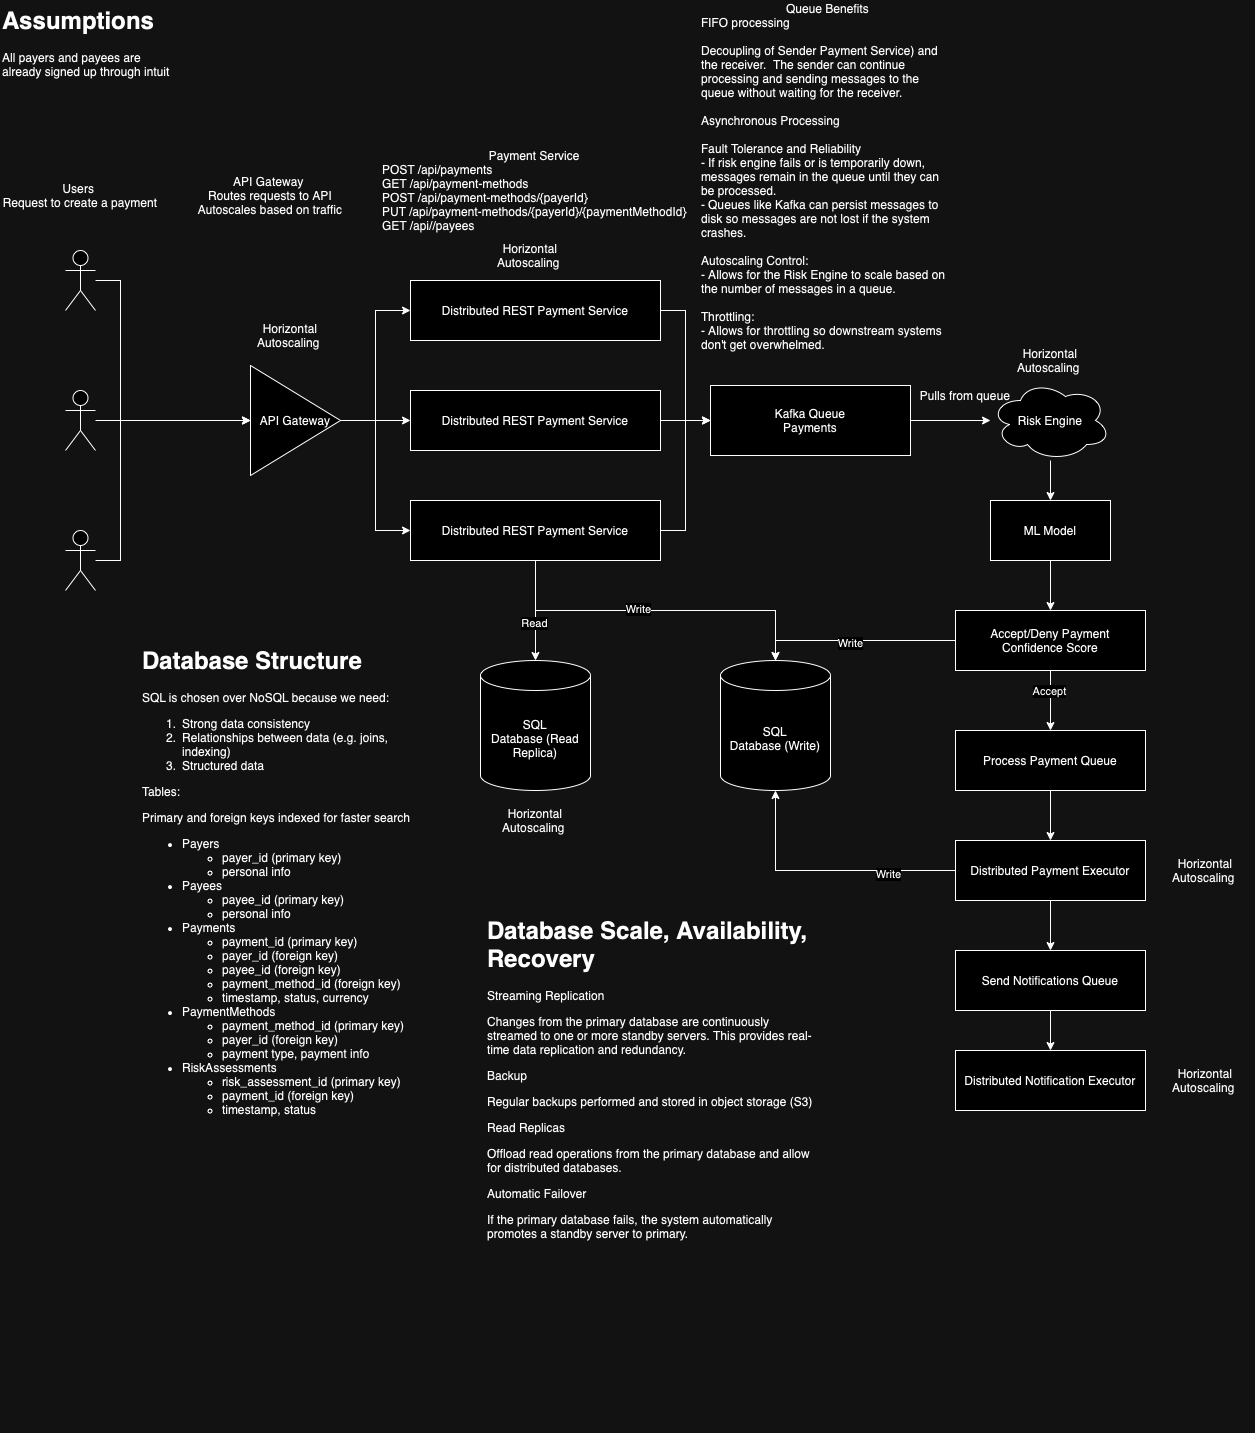

The diagram above was exported from draw.io. Its source (the exported page's mxGraphModel, read from the mxfile embedded in the PNG):
<mxGraphModel dx="375" dy="1678" grid="1" gridSize="10" guides="1" tooltips="1" connect="1" arrows="1" fold="1" page="1" pageScale="1" pageWidth="850" pageHeight="1100" math="0" shadow="0">
  <root>
    <mxCell id="0" />
    <mxCell id="1" parent="0" />
    <mxCell id="iRF0hu1xgqJh-2SyrXFm-19" style="edgeStyle=orthogonalEdgeStyle;rounded=0;orthogonalLoop=1;jettySize=auto;html=1;entryX=0;entryY=0.5;entryDx=0;entryDy=0;" edge="1" parent="1" source="iRF0hu1xgqJh-2SyrXFm-1" target="iRF0hu1xgqJh-2SyrXFm-14">
      <mxGeometry relative="1" as="geometry">
        <Array as="points">
          <mxPoint x="140" y="200" />
          <mxPoint x="140" y="340" />
          <mxPoint x="190" y="340" />
        </Array>
      </mxGeometry>
    </mxCell>
    <mxCell id="iRF0hu1xgqJh-2SyrXFm-1" value="" style="shape=umlActor;verticalLabelPosition=bottom;verticalAlign=top;html=1;outlineConnect=0;" vertex="1" parent="1">
      <mxGeometry x="85" y="170" width="30" height="60" as="geometry" />
    </mxCell>
    <mxCell id="iRF0hu1xgqJh-2SyrXFm-2" value="" style="shape=umlActor;verticalLabelPosition=bottom;verticalAlign=top;html=1;outlineConnect=0;" vertex="1" parent="1">
      <mxGeometry x="85" y="310" width="30" height="60" as="geometry" />
    </mxCell>
    <mxCell id="iRF0hu1xgqJh-2SyrXFm-17" style="edgeStyle=orthogonalEdgeStyle;rounded=0;orthogonalLoop=1;jettySize=auto;html=1;entryX=0;entryY=0.5;entryDx=0;entryDy=0;" edge="1" parent="1" source="iRF0hu1xgqJh-2SyrXFm-3" target="iRF0hu1xgqJh-2SyrXFm-14">
      <mxGeometry relative="1" as="geometry">
        <Array as="points">
          <mxPoint x="140" y="480" />
          <mxPoint x="140" y="340" />
        </Array>
      </mxGeometry>
    </mxCell>
    <mxCell id="iRF0hu1xgqJh-2SyrXFm-3" value="" style="shape=umlActor;verticalLabelPosition=bottom;verticalAlign=top;html=1;outlineConnect=0;" vertex="1" parent="1">
      <mxGeometry x="85" y="450" width="30" height="60" as="geometry" />
    </mxCell>
    <mxCell id="iRF0hu1xgqJh-2SyrXFm-43" style="edgeStyle=orthogonalEdgeStyle;rounded=0;orthogonalLoop=1;jettySize=auto;html=1;entryX=0;entryY=0.5;entryDx=0;entryDy=0;" edge="1" parent="1" source="iRF0hu1xgqJh-2SyrXFm-5" target="iRF0hu1xgqJh-2SyrXFm-41">
      <mxGeometry relative="1" as="geometry" />
    </mxCell>
    <mxCell id="iRF0hu1xgqJh-2SyrXFm-5" value="Distributed REST Payment Service" style="rounded=0;whiteSpace=wrap;html=1;" vertex="1" parent="1">
      <mxGeometry x="430" y="310" width="250" height="60" as="geometry" />
    </mxCell>
    <mxCell id="iRF0hu1xgqJh-2SyrXFm-42" style="edgeStyle=orthogonalEdgeStyle;rounded=0;orthogonalLoop=1;jettySize=auto;html=1;entryX=0;entryY=0.5;entryDx=0;entryDy=0;" edge="1" parent="1" source="iRF0hu1xgqJh-2SyrXFm-8" target="iRF0hu1xgqJh-2SyrXFm-41">
      <mxGeometry relative="1" as="geometry" />
    </mxCell>
    <mxCell id="iRF0hu1xgqJh-2SyrXFm-8" value="Distributed REST Payment Service" style="rounded=0;whiteSpace=wrap;html=1;" vertex="1" parent="1">
      <mxGeometry x="430" y="420" width="250" height="60" as="geometry" />
    </mxCell>
    <mxCell id="iRF0hu1xgqJh-2SyrXFm-44" style="edgeStyle=orthogonalEdgeStyle;rounded=0;orthogonalLoop=1;jettySize=auto;html=1;entryX=0;entryY=0.5;entryDx=0;entryDy=0;" edge="1" parent="1" source="iRF0hu1xgqJh-2SyrXFm-9" target="iRF0hu1xgqJh-2SyrXFm-41">
      <mxGeometry relative="1" as="geometry" />
    </mxCell>
    <mxCell id="iRF0hu1xgqJh-2SyrXFm-9" value="Distributed REST Payment Service" style="rounded=0;whiteSpace=wrap;html=1;" vertex="1" parent="1">
      <mxGeometry x="430" y="200" width="250" height="60" as="geometry" />
    </mxCell>
    <mxCell id="iRF0hu1xgqJh-2SyrXFm-21" style="edgeStyle=orthogonalEdgeStyle;rounded=0;orthogonalLoop=1;jettySize=auto;html=1;entryX=0;entryY=0.5;entryDx=0;entryDy=0;" edge="1" parent="1" source="iRF0hu1xgqJh-2SyrXFm-14" target="iRF0hu1xgqJh-2SyrXFm-9">
      <mxGeometry relative="1" as="geometry" />
    </mxCell>
    <mxCell id="iRF0hu1xgqJh-2SyrXFm-22" style="edgeStyle=orthogonalEdgeStyle;rounded=0;orthogonalLoop=1;jettySize=auto;html=1;entryX=0;entryY=0.5;entryDx=0;entryDy=0;" edge="1" parent="1" source="iRF0hu1xgqJh-2SyrXFm-14" target="iRF0hu1xgqJh-2SyrXFm-8">
      <mxGeometry relative="1" as="geometry" />
    </mxCell>
    <mxCell id="iRF0hu1xgqJh-2SyrXFm-14" value="API Gateway" style="triangle;whiteSpace=wrap;html=1;rotation=0;" vertex="1" parent="1">
      <mxGeometry x="270" y="285" width="90" height="110" as="geometry" />
    </mxCell>
    <mxCell id="iRF0hu1xgqJh-2SyrXFm-18" style="edgeStyle=orthogonalEdgeStyle;rounded=0;orthogonalLoop=1;jettySize=auto;html=1;entryX=0;entryY=0.5;entryDx=0;entryDy=0;" edge="1" parent="1" source="iRF0hu1xgqJh-2SyrXFm-2" target="iRF0hu1xgqJh-2SyrXFm-14">
      <mxGeometry relative="1" as="geometry" />
    </mxCell>
    <mxCell id="iRF0hu1xgqJh-2SyrXFm-20" style="edgeStyle=orthogonalEdgeStyle;rounded=0;orthogonalLoop=1;jettySize=auto;html=1;entryX=0;entryY=0.5;entryDx=0;entryDy=0;" edge="1" parent="1" source="iRF0hu1xgqJh-2SyrXFm-14" target="iRF0hu1xgqJh-2SyrXFm-5">
      <mxGeometry relative="1" as="geometry">
        <mxPoint x="430" y="340" as="targetPoint" />
      </mxGeometry>
    </mxCell>
    <mxCell id="iRF0hu1xgqJh-2SyrXFm-28" value="Users&amp;nbsp;&lt;div&gt;Request to create a payment&lt;/div&gt;" style="text;html=1;align=center;verticalAlign=middle;whiteSpace=wrap;rounded=0;" vertex="1" parent="1">
      <mxGeometry x="20" y="100" width="160" height="30" as="geometry" />
    </mxCell>
    <mxCell id="iRF0hu1xgqJh-2SyrXFm-31" value="Horizontal Autoscaling&amp;nbsp;" style="text;html=1;align=center;verticalAlign=middle;whiteSpace=wrap;rounded=0;" vertex="1" parent="1">
      <mxGeometry x="260" y="230" width="100" height="50" as="geometry" />
    </mxCell>
    <mxCell id="iRF0hu1xgqJh-2SyrXFm-32" value="API Gateway&amp;nbsp;&lt;div&gt;Routes requests to API&lt;/div&gt;&lt;div&gt;Autoscales based on traffic&lt;/div&gt;" style="text;html=1;align=center;verticalAlign=middle;whiteSpace=wrap;rounded=0;" vertex="1" parent="1">
      <mxGeometry x="210" y="85" width="160" height="60" as="geometry" />
    </mxCell>
    <mxCell id="iRF0hu1xgqJh-2SyrXFm-34" value="&lt;div style=&quot;text-align: center;&quot;&gt;Payment Service&lt;/div&gt;&lt;div&gt;POST /api/payments&lt;/div&gt;&lt;div&gt;GET /api/payment-methods&lt;/div&gt;&lt;div&gt;POST /api/payment-methods/{payerId}&lt;/div&gt;&lt;div&gt;PUT /api/payment-methods/{payerId}/{paymentMethodId}&lt;/div&gt;&lt;div&gt;GET /api//payees&lt;/div&gt;" style="text;html=1;align=left;verticalAlign=middle;whiteSpace=wrap;rounded=0;" vertex="1" parent="1">
      <mxGeometry x="400" y="80" width="310" height="60" as="geometry" />
    </mxCell>
    <mxCell id="iRF0hu1xgqJh-2SyrXFm-35" value="Horizontal Autoscaling&amp;nbsp;" style="text;html=1;align=center;verticalAlign=middle;whiteSpace=wrap;rounded=0;" vertex="1" parent="1">
      <mxGeometry x="500" y="150" width="100" height="50" as="geometry" />
    </mxCell>
    <mxCell id="iRF0hu1xgqJh-2SyrXFm-37" value="&lt;h1 style=&quot;margin-top: 0px;&quot;&gt;Assumptions&lt;/h1&gt;&lt;p&gt;All payers and payees are already signed up through intuit&lt;/p&gt;" style="text;html=1;whiteSpace=wrap;overflow=hidden;rounded=0;" vertex="1" parent="1">
      <mxGeometry x="20" y="-80" width="180" height="120" as="geometry" />
    </mxCell>
    <mxCell id="iRF0hu1xgqJh-2SyrXFm-38" value="&lt;span style=&quot;text-align: left;&quot;&gt;SQL&lt;/span&gt;&lt;br&gt;&lt;div&gt;Database (Write)&lt;/div&gt;" style="shape=cylinder3;whiteSpace=wrap;html=1;boundedLbl=1;backgroundOutline=1;size=15;" vertex="1" parent="1">
      <mxGeometry x="740" y="580" width="110" height="130" as="geometry" />
    </mxCell>
    <mxCell id="iRF0hu1xgqJh-2SyrXFm-41" value="Kafka Queue&lt;div&gt;Payments&lt;/div&gt;" style="rounded=0;whiteSpace=wrap;html=1;" vertex="1" parent="1">
      <mxGeometry x="730" y="305" width="200" height="70" as="geometry" />
    </mxCell>
    <mxCell id="iRF0hu1xgqJh-2SyrXFm-49" value="Horizontal Autoscaling&amp;nbsp;" style="text;html=1;align=center;verticalAlign=middle;whiteSpace=wrap;rounded=0;" vertex="1" parent="1">
      <mxGeometry x="1020" y="255" width="100" height="50" as="geometry" />
    </mxCell>
    <mxCell id="iRF0hu1xgqJh-2SyrXFm-66" style="edgeStyle=orthogonalEdgeStyle;rounded=0;orthogonalLoop=1;jettySize=auto;html=1;entryX=0.5;entryY=0;entryDx=0;entryDy=0;" edge="1" parent="1" source="iRF0hu1xgqJh-2SyrXFm-52" target="iRF0hu1xgqJh-2SyrXFm-64">
      <mxGeometry relative="1" as="geometry" />
    </mxCell>
    <mxCell id="iRF0hu1xgqJh-2SyrXFm-52" value="Risk Engine" style="ellipse;shape=cloud;whiteSpace=wrap;html=1;" vertex="1" parent="1">
      <mxGeometry x="1010" y="300" width="120" height="80" as="geometry" />
    </mxCell>
    <mxCell id="iRF0hu1xgqJh-2SyrXFm-54" style="edgeStyle=orthogonalEdgeStyle;rounded=0;orthogonalLoop=1;jettySize=auto;html=1;" edge="1" parent="1" source="iRF0hu1xgqJh-2SyrXFm-41" target="iRF0hu1xgqJh-2SyrXFm-52">
      <mxGeometry relative="1" as="geometry">
        <mxPoint x="990" y="350" as="targetPoint" />
      </mxGeometry>
    </mxCell>
    <mxCell id="iRF0hu1xgqJh-2SyrXFm-57" value="Pulls from queue" style="text;html=1;align=center;verticalAlign=middle;whiteSpace=wrap;rounded=0;" vertex="1" parent="1">
      <mxGeometry x="930" y="300" width="110" height="30" as="geometry" />
    </mxCell>
    <mxCell id="iRF0hu1xgqJh-2SyrXFm-58" value="Queue Benefits&lt;div&gt;&lt;div style=&quot;text-align: left;&quot;&gt;FIFO processing&lt;/div&gt;&lt;div style=&quot;text-align: left;&quot;&gt;&lt;br&gt;&lt;/div&gt;&lt;div style=&quot;text-align: left;&quot;&gt;&lt;div&gt;Decoupling of Sender Payment Service) and the receiver. &amp;nbsp;The sender can continue processing and sending messages to the queue without waiting for the receiver.&amp;nbsp;&lt;/div&gt;&lt;div&gt;&lt;br&gt;&lt;/div&gt;&lt;div&gt;Asynchronous Processing&lt;/div&gt;&lt;div&gt;&lt;br&gt;&lt;/div&gt;&lt;/div&gt;&lt;div style=&quot;text-align: left;&quot;&gt;&lt;div&gt;Fault Tolerance and Reliability&lt;/div&gt;&lt;div&gt;- If risk engine fails or is temporarily down, messages remain in the queue until they can be processed.&amp;nbsp;&lt;br&gt;&lt;/div&gt;&lt;div&gt;-&amp;nbsp;Queues like Kafka can persist messages to disk so messages are not lost if the system crashes.&lt;/div&gt;&lt;/div&gt;&lt;div style=&quot;text-align: left;&quot;&gt;&lt;br&gt;&lt;/div&gt;&lt;div style=&quot;text-align: left;&quot;&gt;Autoscaling Control:&lt;/div&gt;&lt;div style=&quot;text-align: left;&quot;&gt;- Allows for the Risk Engine to scale based on the number of messages in a queue.&amp;nbsp;&lt;/div&gt;&lt;div style=&quot;text-align: left;&quot;&gt;&lt;br&gt;&lt;/div&gt;&lt;div style=&quot;text-align: left;&quot;&gt;Throttling:&lt;/div&gt;&lt;div style=&quot;text-align: left;&quot;&gt;- Allows for throttling so downstream systems don't get overwhelmed.&amp;nbsp;&lt;/div&gt;&lt;div style=&quot;text-align: left;&quot;&gt;&lt;br&gt;&lt;/div&gt;&lt;div&gt;&lt;br&gt;&lt;/div&gt;&lt;/div&gt;" style="text;html=1;align=center;verticalAlign=middle;whiteSpace=wrap;rounded=0;" vertex="1" parent="1">
      <mxGeometry x="720" y="-60" width="255" height="340" as="geometry" />
    </mxCell>
    <mxCell id="iRF0hu1xgqJh-2SyrXFm-63" value="" style="edgeStyle=orthogonalEdgeStyle;rounded=0;orthogonalLoop=1;jettySize=auto;html=1;exitX=0.5;exitY=1;exitDx=0;exitDy=0;" edge="1" parent="1" source="iRF0hu1xgqJh-2SyrXFm-8" target="iRF0hu1xgqJh-2SyrXFm-38">
      <mxGeometry relative="1" as="geometry">
        <mxPoint x="650" y="525" as="sourcePoint" />
      </mxGeometry>
    </mxCell>
    <mxCell id="iRF0hu1xgqJh-2SyrXFm-92" value="Write" style="edgeLabel;html=1;align=center;verticalAlign=middle;resizable=0;points=[];" vertex="1" connectable="0" parent="iRF0hu1xgqJh-2SyrXFm-63">
      <mxGeometry x="-0.1059" y="2" relative="1" as="geometry">
        <mxPoint as="offset" />
      </mxGeometry>
    </mxCell>
    <mxCell id="iRF0hu1xgqJh-2SyrXFm-67" style="edgeStyle=orthogonalEdgeStyle;rounded=0;orthogonalLoop=1;jettySize=auto;html=1;entryX=0.5;entryY=0;entryDx=0;entryDy=0;" edge="1" parent="1" source="iRF0hu1xgqJh-2SyrXFm-64" target="iRF0hu1xgqJh-2SyrXFm-68">
      <mxGeometry relative="1" as="geometry">
        <mxPoint x="1070" y="600" as="targetPoint" />
      </mxGeometry>
    </mxCell>
    <mxCell id="iRF0hu1xgqJh-2SyrXFm-64" value="ML Model" style="rounded=0;whiteSpace=wrap;html=1;" vertex="1" parent="1">
      <mxGeometry x="1010" y="420" width="120" height="60" as="geometry" />
    </mxCell>
    <mxCell id="iRF0hu1xgqJh-2SyrXFm-72" style="edgeStyle=orthogonalEdgeStyle;rounded=0;orthogonalLoop=1;jettySize=auto;html=1;entryX=0.5;entryY=0;entryDx=0;entryDy=0;" edge="1" parent="1" source="iRF0hu1xgqJh-2SyrXFm-68" target="iRF0hu1xgqJh-2SyrXFm-71">
      <mxGeometry relative="1" as="geometry" />
    </mxCell>
    <mxCell id="iRF0hu1xgqJh-2SyrXFm-73" value="Accept" style="edgeLabel;html=1;align=center;verticalAlign=middle;resizable=0;points=[];" vertex="1" connectable="0" parent="iRF0hu1xgqJh-2SyrXFm-72">
      <mxGeometry x="-0.3333" y="-2" relative="1" as="geometry">
        <mxPoint as="offset" />
      </mxGeometry>
    </mxCell>
    <mxCell id="iRF0hu1xgqJh-2SyrXFm-68" value="Accept/Deny Payment&lt;div&gt;Confidence Score&lt;/div&gt;" style="rounded=0;whiteSpace=wrap;html=1;" vertex="1" parent="1">
      <mxGeometry x="975" y="530" width="190" height="60" as="geometry" />
    </mxCell>
    <mxCell id="iRF0hu1xgqJh-2SyrXFm-70" style="edgeStyle=orthogonalEdgeStyle;rounded=0;orthogonalLoop=1;jettySize=auto;html=1;entryX=0.5;entryY=0;entryDx=0;entryDy=0;entryPerimeter=0;" edge="1" parent="1" source="iRF0hu1xgqJh-2SyrXFm-68" target="iRF0hu1xgqJh-2SyrXFm-38">
      <mxGeometry relative="1" as="geometry">
        <mxPoint x="890" y="560" as="targetPoint" />
      </mxGeometry>
    </mxCell>
    <mxCell id="iRF0hu1xgqJh-2SyrXFm-76" value="Write" style="edgeLabel;html=1;align=center;verticalAlign=middle;resizable=0;points=[];" vertex="1" connectable="0" parent="iRF0hu1xgqJh-2SyrXFm-70">
      <mxGeometry x="0.06" y="2" relative="1" as="geometry">
        <mxPoint as="offset" />
      </mxGeometry>
    </mxCell>
    <mxCell id="iRF0hu1xgqJh-2SyrXFm-78" style="edgeStyle=orthogonalEdgeStyle;rounded=0;orthogonalLoop=1;jettySize=auto;html=1;" edge="1" parent="1" source="iRF0hu1xgqJh-2SyrXFm-71" target="iRF0hu1xgqJh-2SyrXFm-77">
      <mxGeometry relative="1" as="geometry" />
    </mxCell>
    <mxCell id="iRF0hu1xgqJh-2SyrXFm-71" value="Process Payment Queue" style="rounded=0;whiteSpace=wrap;html=1;" vertex="1" parent="1">
      <mxGeometry x="975" y="650" width="190" height="60" as="geometry" />
    </mxCell>
    <mxCell id="iRF0hu1xgqJh-2SyrXFm-83" style="edgeStyle=orthogonalEdgeStyle;rounded=0;orthogonalLoop=1;jettySize=auto;html=1;" edge="1" parent="1" source="iRF0hu1xgqJh-2SyrXFm-77" target="iRF0hu1xgqJh-2SyrXFm-81">
      <mxGeometry relative="1" as="geometry" />
    </mxCell>
    <mxCell id="iRF0hu1xgqJh-2SyrXFm-77" value="Distributed Payment Executor" style="rounded=0;whiteSpace=wrap;html=1;" vertex="1" parent="1">
      <mxGeometry x="975" y="760" width="190" height="60" as="geometry" />
    </mxCell>
    <mxCell id="iRF0hu1xgqJh-2SyrXFm-79" value="Horizontal Autoscaling&amp;nbsp;" style="text;html=1;align=center;verticalAlign=middle;whiteSpace=wrap;rounded=0;" vertex="1" parent="1">
      <mxGeometry x="1175" y="765" width="100" height="50" as="geometry" />
    </mxCell>
    <mxCell id="iRF0hu1xgqJh-2SyrXFm-80" value="Distributed Notification Executor" style="rounded=0;whiteSpace=wrap;html=1;" vertex="1" parent="1">
      <mxGeometry x="975" y="970" width="190" height="60" as="geometry" />
    </mxCell>
    <mxCell id="iRF0hu1xgqJh-2SyrXFm-84" style="edgeStyle=orthogonalEdgeStyle;rounded=0;orthogonalLoop=1;jettySize=auto;html=1;" edge="1" parent="1" source="iRF0hu1xgqJh-2SyrXFm-81" target="iRF0hu1xgqJh-2SyrXFm-80">
      <mxGeometry relative="1" as="geometry" />
    </mxCell>
    <mxCell id="iRF0hu1xgqJh-2SyrXFm-81" value="Send Notifications Queue" style="rounded=0;whiteSpace=wrap;html=1;" vertex="1" parent="1">
      <mxGeometry x="975" y="870" width="190" height="60" as="geometry" />
    </mxCell>
    <mxCell id="iRF0hu1xgqJh-2SyrXFm-85" value="Horizontal Autoscaling&amp;nbsp;" style="text;html=1;align=center;verticalAlign=middle;whiteSpace=wrap;rounded=0;" vertex="1" parent="1">
      <mxGeometry x="1175" y="975" width="100" height="50" as="geometry" />
    </mxCell>
    <mxCell id="iRF0hu1xgqJh-2SyrXFm-87" value="&lt;h1 style=&quot;margin-top: 0px;&quot;&gt;Database Structure&lt;/h1&gt;&lt;p&gt;SQL is chosen over NoSQL because we need:&lt;/p&gt;&lt;p&gt;&lt;/p&gt;&lt;ol&gt;&lt;li&gt;Strong data consistency&lt;br&gt;&lt;/li&gt;&lt;li&gt;Relationships between data (e.g. joins, indexing)&amp;nbsp;&lt;br&gt;&lt;/li&gt;&lt;li&gt;Structured data&lt;/li&gt;&lt;/ol&gt;&lt;p&gt;&lt;/p&gt;&lt;p&gt;Tables:&lt;/p&gt;&lt;p&gt;Primary and foreign keys indexed for faster search &amp;nbsp;&lt;/p&gt;&lt;p&gt;&lt;/p&gt;&lt;ul&gt;&lt;li&gt;Payers&lt;/li&gt;&lt;ul&gt;&lt;li&gt;payer_id (primary key)&lt;/li&gt;&lt;li&gt;personal info&lt;/li&gt;&lt;/ul&gt;&lt;li&gt;Payees&lt;br&gt;&lt;/li&gt;&lt;ul&gt;&lt;li&gt;payee_id (primary key)&lt;/li&gt;&lt;li&gt;personal info&lt;/li&gt;&lt;/ul&gt;&lt;li&gt;Payments&lt;br&gt;&lt;/li&gt;&lt;ul&gt;&lt;li&gt;payment_id (primary key)&lt;/li&gt;&lt;li&gt;payer_id (foreign key)&lt;/li&gt;&lt;li&gt;payee_id (foreign key)&lt;/li&gt;&lt;li&gt;payment_method_id (foreign key)&lt;/li&gt;&lt;li&gt;timestamp, status, currency&lt;/li&gt;&lt;/ul&gt;&lt;li&gt;PaymentMethods&lt;br&gt;&lt;/li&gt;&lt;ul&gt;&lt;li&gt;payment_method_id (primary key)&lt;/li&gt;&lt;li&gt;payer_id (foreign key)&lt;/li&gt;&lt;li&gt;payment type, payment info&lt;/li&gt;&lt;/ul&gt;&lt;li&gt;RiskAssessments&lt;br&gt;&lt;/li&gt;&lt;ul&gt;&lt;li&gt;risk_assessment_id (primary key)&lt;/li&gt;&lt;li&gt;payment_id (foreign key)&lt;/li&gt;&lt;li&gt;timestamp, status&lt;/li&gt;&lt;/ul&gt;&lt;/ul&gt;&lt;p&gt;&lt;/p&gt;" style="text;html=1;whiteSpace=wrap;overflow=hidden;rounded=0;" vertex="1" parent="1">
      <mxGeometry x="160" y="560" width="300" height="500" as="geometry" />
    </mxCell>
    <mxCell id="iRF0hu1xgqJh-2SyrXFm-88" style="edgeStyle=orthogonalEdgeStyle;rounded=0;orthogonalLoop=1;jettySize=auto;html=1;entryX=0.5;entryY=1;entryDx=0;entryDy=0;entryPerimeter=0;" edge="1" parent="1" source="iRF0hu1xgqJh-2SyrXFm-77" target="iRF0hu1xgqJh-2SyrXFm-38">
      <mxGeometry relative="1" as="geometry" />
    </mxCell>
    <mxCell id="iRF0hu1xgqJh-2SyrXFm-89" value="Write" style="edgeLabel;html=1;align=center;verticalAlign=middle;resizable=0;points=[];" vertex="1" connectable="0" parent="iRF0hu1xgqJh-2SyrXFm-88">
      <mxGeometry x="-0.4769" y="3" relative="1" as="geometry">
        <mxPoint as="offset" />
      </mxGeometry>
    </mxCell>
    <mxCell id="iRF0hu1xgqJh-2SyrXFm-90" value="&lt;span style=&quot;text-align: left;&quot;&gt;SQL&lt;/span&gt;&lt;br&gt;&lt;div&gt;Database (Read Replica)&lt;/div&gt;" style="shape=cylinder3;whiteSpace=wrap;html=1;boundedLbl=1;backgroundOutline=1;size=15;" vertex="1" parent="1">
      <mxGeometry x="500" y="580" width="110" height="130" as="geometry" />
    </mxCell>
    <mxCell id="iRF0hu1xgqJh-2SyrXFm-91" style="edgeStyle=orthogonalEdgeStyle;rounded=0;orthogonalLoop=1;jettySize=auto;html=1;entryX=0.5;entryY=0;entryDx=0;entryDy=0;entryPerimeter=0;" edge="1" parent="1" source="iRF0hu1xgqJh-2SyrXFm-8" target="iRF0hu1xgqJh-2SyrXFm-90">
      <mxGeometry relative="1" as="geometry" />
    </mxCell>
    <mxCell id="iRF0hu1xgqJh-2SyrXFm-94" value="Read" style="edgeLabel;html=1;align=center;verticalAlign=middle;resizable=0;points=[];" vertex="1" connectable="0" parent="iRF0hu1xgqJh-2SyrXFm-91">
      <mxGeometry x="0.24" y="-2" relative="1" as="geometry">
        <mxPoint as="offset" />
      </mxGeometry>
    </mxCell>
    <mxCell id="iRF0hu1xgqJh-2SyrXFm-95" value="Horizontal Autoscaling&amp;nbsp;" style="text;html=1;align=center;verticalAlign=middle;whiteSpace=wrap;rounded=0;" vertex="1" parent="1">
      <mxGeometry x="505" y="715" width="100" height="50" as="geometry" />
    </mxCell>
    <mxCell id="iRF0hu1xgqJh-2SyrXFm-96" value="&lt;h1 style=&quot;margin-top: 0px;&quot;&gt;Database Scale, Availability, Recovery&lt;/h1&gt;&lt;p&gt;Streaming Replication&lt;/p&gt;&lt;p&gt;Changes from the primary database are continuously streamed to one or more standby servers. This provides real-time data replication and redundancy.&lt;/p&gt;&lt;p&gt;Backup&lt;/p&gt;&lt;p&gt;Regular backups performed and stored in object storage (S3)&lt;/p&gt;&lt;p&gt;Read Replicas&lt;/p&gt;&lt;p&gt;Offload read operations from the primary database and allow for distributed databases.&amp;nbsp;&lt;/p&gt;&lt;p&gt;Automatic Failover&lt;/p&gt;&lt;p&gt;If the primary database fails, the system automatically promotes a standby server to primary.&lt;br&gt;&lt;/p&gt;&lt;div&gt;&lt;br&gt;&lt;/div&gt;" style="text;html=1;whiteSpace=wrap;overflow=hidden;rounded=0;" vertex="1" parent="1">
      <mxGeometry x="505" y="830" width="330" height="520" as="geometry" />
    </mxCell>
  </root>
</mxGraphModel>